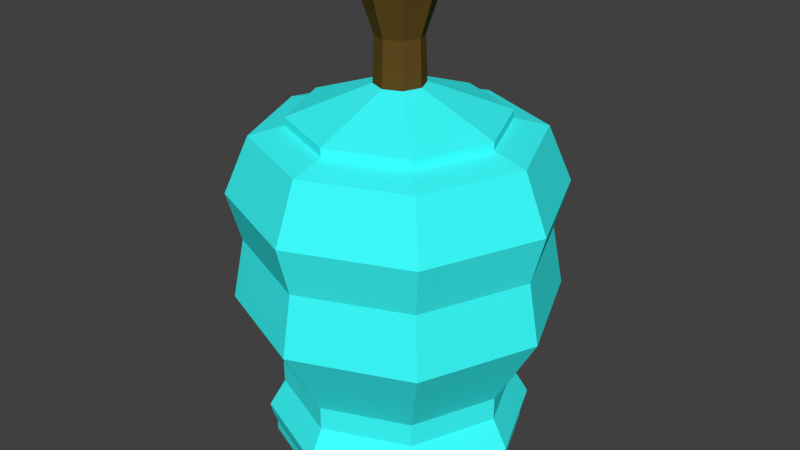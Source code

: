 # Source: potion2.blend  (saved by Blender 2.76.0; exported with 4.5.12 LTS)
import bpy
from mathutils import Matrix  # noqa: F401  (used for matrix-valued properties, if any)

bpy.ops.wm.read_factory_settings(use_empty=True)
scene = bpy.context.scene
scene.name = 'Scene'

# ---- collections
col_collection_1 = bpy.data.collections.new('Collection 1'); scene.collection.children.link(col_collection_1)

# ---- materials (node trees are filled in below, after node groups)
mat_glassmat = bpy.data.materials.new('glassmat')
mat_glassmat.alpha_threshold = 0.0
mat_glassmat.use_transparent_shadow = False
mat_glassmat.diffuse_color = (0.04696, 1.0, 1.0, 1.0)
mat_glassmat.roughness = 0.5
mat_glassmat.specular_intensity = 1.0
mat_topmat = bpy.data.materials.new('topmat')
mat_topmat.alpha_threshold = 0.0
mat_topmat.use_transparent_shadow = False
mat_topmat.diffuse_color = (0.1237, 0.06289, 0.01352, 1.0)
mat_topmat.roughness = 0.5
mat_fluidmat2 = bpy.data.materials.new('fluidmat2')
mat_fluidmat2.alpha_threshold = 0.0
mat_fluidmat2.use_transparent_shadow = False
mat_fluidmat2.roughness = 0.5

# ---- material node trees

# ---- world
world_world = bpy.data.worlds.new('World'); scene.world = world_world
world_world.color = (0.05088, 0.05088, 0.05088)
world_world.use_sun_shadow = False
world_world.sun_shadow_jitter_overblur = 0.0
world_world.cycles.sampling_method = 'MANUAL'
world_world.cycles.sample_map_resolution = 256

# ---- meshes
me_cylinder = bpy.data.meshes.new('Cylinder')
me_cylinder.from_pydata([(-3.609e-08, 0.154, 1.258), (0.1089, 0.1089, 1.258), (0.154, -1.909e-09, 1.258), (0.1089, -0.1089, 1.258), (-4.955e-08, -0.154, 1.258), (-0.1089, -0.1089, 1.258), (-0.154, 6.661e-09, 1.258), (-0.1089, 0.1089, 1.258), (-1.731e-08, 0.2288, 1.845), (0.1618, 0.1618, 1.845), (0.2288, -5.703e-09, 1.845), (0.1618, -0.1618, 1.845), (-3.731e-08, -0.2288, 1.845), (-0.1618, -0.1618, 1.845), (-0.2288, 7.028e-09, 1.845), (-0.1618, 0.1618, 1.845), (-0.1431, 7.937e-09, 1.584), (-0.1012, 0.1012, 1.584), (-4.375e-08, -0.1431, 1.584), (-0.1012, -0.1012, 1.584), (0.1431, -2.586e-11, 1.584), (0.1012, -0.1012, 1.584), (-3.124e-08, 0.1431, 1.584), (0.1012, 0.1012, 1.584), (-9.741e-09, 0.7821, -1.0), (0.553, 0.553, -1.0), (0.553, 0.553, -0.9368), (-9.741e-09, 0.7821, -0.9368), (0.7821, -3.309e-08, -1.0), (0.7821, -3.309e-08, -0.9368), (0.553, -0.553, -1.0), (0.553, -0.553, -0.9368), (-7.811e-08, -0.7821, -1.0), (-7.811e-08, -0.7821, -0.9368), (-0.553, -0.553, -1.0), (-0.553, -0.553, -0.9368), (-0.7821, 1.043e-08, -1.0), (-0.7821, 1.043e-08, -0.9368), (-0.553, 0.553, -1.0), (-0.553, 0.553, -0.9368), (0.5682, 0.5682, -0.8852), (-8.707e-09, 0.8036, -0.8852), (0.8036, -3.419e-08, -0.8852), (0.5682, -0.5682, -0.8852), (-7.896e-08, -0.8036, -0.8852), (-0.5682, -0.5682, -0.8852), (-0.8036, 1.052e-08, -0.8852), (-0.5682, 0.5682, -0.8852), (0.5805, 0.5805, -0.8078), (-9.417e-09, 0.8209, -0.8078), (0.8209, -3.507e-08, -0.8078), (0.5805, -0.5805, -0.8078), (-8.118e-08, -0.8209, -0.8078), (-0.5805, -0.5805, -0.8078), (-0.8209, 1.06e-08, -0.8078), (-0.5805, 0.5805, -0.8078), (0.5105, 0.5105, -0.6337), (-2.681e-08, 0.7219, -0.6337), (0.7219, -3.368e-08, -0.6337), (0.5105, -0.5105, -0.6337), (-8.992e-08, -0.7219, -0.6337), (-0.5105, -0.5105, -0.6337), (-0.7219, 6.484e-09, -0.6337), (-0.5105, 0.5105, -0.6337), (0.5111, 0.5111, -0.4858), (-2.415e-08, 0.7228, -0.4858), (0.7228, -3.364e-08, -0.4858), (0.5111, -0.5111, -0.4858), (-8.734e-08, -0.7228, -0.4858), (-0.5111, -0.5111, -0.4858), (-0.7228, 6.57e-09, -0.4858), (-0.5111, 0.5111, -0.4858), (0.7008, 0.7008, -0.008094), (-3.514e-09, 0.9911, -0.008094), (0.9911, -4.49e-08, -0.008094), (0.7008, -0.7008, -0.008094), (-9.016e-08, -0.9911, -0.008094), (-0.7008, -0.7008, -0.008094), (-0.9911, 1.024e-08, -0.008094), (-0.7008, 0.7008, -0.008094), (0.6505, 0.6505, 0.3675), (-1.043e-08, 0.92, 0.3675), (0.92, -4.214e-08, 0.3675), (0.6505, -0.6505, 0.3675), (-9.085e-08, -0.92, 0.3675), (-0.6505, -0.6505, 0.3675), (-0.92, 9.047e-09, 0.3675), (-0.6505, 0.6505, 0.3675), (0.7095, 0.7095, 0.6711), (8.419e-10, 1.003, 0.6711), (1.003, -4.319e-08, 0.6711), (0.7095, -0.7095, 0.6711), (-8.687e-08, -1.003, 0.6711), (-0.7095, -0.7095, 0.6711), (-1.003, 1.264e-08, 0.6711), (-0.7095, 0.7095, 0.6711), (0.6042, 0.6042, 1.02), (-6.127e-09, 0.8544, 1.02), (0.8544, -3.788e-08, 1.02), (0.6042, -0.6042, 1.02), (-8.082e-08, -0.8544, 1.02), (-0.6042, -0.6042, 1.02), (-0.8544, 9.655e-09, 1.02), (-0.6042, 0.6042, 1.02), (0.4569, 0.4569, 1.073), (-1.696e-08, 0.6462, 1.073), (0.6462, -2.734e-08, 1.073), (0.4569, -0.4569, 1.073), (-7.346e-08, -0.6462, 1.073), (-0.4569, -0.4569, 1.073), (-0.6462, 8.612e-09, 1.073), (-0.4569, 0.4569, 1.073), (0.1089, 0.1089, 1.258), (-3.609e-08, 0.154, 1.258), (0.154, -1.909e-09, 1.258), (0.1089, -0.1089, 1.258), (-4.955e-08, -0.154, 1.258), (-0.1089, -0.1089, 1.258), (-0.154, 6.661e-09, 1.258), (-0.1089, 0.1089, 1.258), (0.4569, -0.4569, 1.124), (0.1089, 0.1089, 1.309), (0.6462, -2.775e-08, 1.124), (-3.701e-08, 0.154, 1.309), (0.4569, 0.4569, 1.124), (-1.788e-08, 0.6462, 1.124), (-0.154, 6.251e-09, 1.309), (-0.1089, 0.1089, 1.309), (-7.438e-08, -0.6462, 1.124), (-0.4569, -0.4569, 1.124), (-0.6462, 8.203e-09, 1.124), (-0.4569, 0.4569, 1.124), (0.154, -2.319e-09, 1.309), (0.1089, -0.1089, 1.309), (-5.047e-08, -0.154, 1.309), (-0.1089, -0.1089, 1.309), (-1.366e-08, 0.6944, -1.0), (0.491, 0.491, -1.0), (0.6944, -2.854e-08, -1.0), (0.491, -0.491, -1.0), (-7.437e-08, -0.6944, -1.0), (-0.491, -0.491, -1.0), (-0.6944, 1.009e-08, -1.0), (-0.491, 0.491, -1.0), (-1.366e-08, 0.6944, -0.9825), (0.491, 0.491, -0.9825), (0.6944, -2.854e-08, -0.9825), (0.491, -0.491, -0.9825), (-7.437e-08, -0.6944, -0.9825), (-0.491, -0.491, -0.9825), (-0.6944, 1.009e-08, -0.9825), (-0.491, 0.491, -0.9825), (-0.004188, 0.7446, -0.9606), (0.5223, 0.5265, -0.9606), (0.5223, 0.5265, -0.9004), (-0.004188, 0.7446, -0.9004), (0.7404, -2.978e-08, -0.9606), (0.7404, -2.978e-08, -0.9004), (0.5223, -0.5265, -0.9606), (0.5223, -0.5265, -0.9004), (-0.004188, -0.7446, -0.9606), (-0.004188, -0.7446, -0.9004), (-0.5307, -0.5265, -0.9606), (-0.5307, -0.5265, -0.9004), (-0.7488, 1.164e-08, -0.9606), (-0.7488, 1.164e-08, -0.9004), (-0.5307, 0.5265, -0.9606), (-0.5307, 0.5265, -0.9004), (0.5368, 0.541, -0.8513), (-0.004188, 0.765, -0.8513), (0.7609, -3.083e-08, -0.8513), (0.5368, -0.541, -0.8513), (-0.004188, -0.765, -0.8513), (-0.5452, -0.541, -0.8513), (-0.7692, 1.173e-08, -0.8513), (-0.5452, 0.541, -0.8513), (0.5484, 0.5526, -0.7776), (-0.004188, 0.7815, -0.7776), (0.7773, -3.167e-08, -0.7776), (0.5484, -0.5526, -0.7776), (-0.004188, -0.7815, -0.7776), (-0.5568, -0.5526, -0.7776), (-0.7857, 1.181e-08, -0.7776), (-0.5568, 0.5526, -0.7776), (0.4818, 0.486, -0.6119), (-0.004188, 0.6873, -0.6119), (0.6831, -3.035e-08, -0.6119), (0.4818, -0.486, -0.6119), (-0.004188, -0.6873, -0.6119), (-0.4902, -0.486, -0.6119), (-0.6915, 7.89e-09, -0.6119), (-0.4902, 0.486, -0.6119), (0.4824, 0.4866, -0.471), (-0.004188, 0.6881, -0.471), (0.684, -3.031e-08, -0.471), (0.4824, -0.4866, -0.471), (-0.004188, -0.6881, -0.471), (-0.4908, -0.4866, -0.471), (-0.6923, 7.972e-09, -0.471), (-0.4908, 0.4866, -0.471), (0.663, 0.6672, -0.01622), (-0.004188, 0.9436, -0.01622), (0.9394, -4.103e-08, -0.01622), (0.663, -0.6672, -0.01622), (-0.004188, -0.9436, -0.01622), (-0.6714, -0.6672, -0.01622), (-0.9477, 1.146e-08, -0.01622), (-0.6714, 0.6672, -0.01622), (0.6151, 0.6193, 0.3413), (-0.004188, 0.8758, 0.3413), (0.8716, -3.84e-08, 0.3413), (0.6151, -0.6193, 0.3413), (-0.004188, -0.8758, 0.3413), (-0.6235, -0.6193, 0.3413), (-0.88, 1.033e-08, 0.3413), (-0.6235, 0.6193, 0.3413), (0.6713, 0.6754, 0.6304), (-0.004188, 0.9552, 0.6304), (0.951, -3.94e-08, 0.6304), (0.6713, -0.6754, 0.6304), (-0.004188, -0.9552, 0.6304), (-0.6796, -0.6754, 0.6304), (-0.9594, 1.375e-08, 0.6304), (-0.6796, 0.6754, 0.6304), (0.571, 0.5752, 0.9626), (-0.004188, 0.8134, 0.9626), (0.8092, -3.435e-08, 0.9626), (0.571, -0.5752, 0.9626), (-0.004188, -0.8134, 0.9626), (-0.5794, -0.5752, 0.9626), (-0.8176, 1.091e-08, 0.9626), (-0.5794, 0.5752, 0.9626), (0.4308, 0.435, 1.013), (-0.004188, 0.6152, 1.013), (0.611, -2.431e-08, 1.013), (0.4308, -0.435, 1.013), (-0.004188, -0.6152, 1.013), (-0.4392, -0.435, 1.013), (-0.6194, 9.916e-09, 1.013), (-0.4392, 0.435, 1.013), (0.4308, -0.435, 1.061), (0.611, -2.47e-08, 1.061), (0.4308, 0.435, 1.061), (-0.004188, 0.6152, 1.061), (-0.004188, -0.6152, 1.061), (-0.4392, -0.435, 1.061), (-0.6194, 9.526e-09, 1.061), (-0.4392, 0.435, 1.061), (-0.004188, 0.6611, -0.9606), (0.4633, 0.4675, -0.9606), (0.6569, -2.546e-08, -0.9606), (0.4633, -0.4675, -0.9606), (-0.004188, -0.6611, -0.9606), (-0.4717, -0.4675, -0.9606), (-0.6653, 1.132e-08, -0.9606), (-0.4717, 0.4675, -0.9606), (-0.004188, 0.6611, -0.9439), (0.4633, 0.4675, -0.9439), (0.6569, -2.546e-08, -0.9439), (0.4633, -0.4675, -0.9439), (-0.004188, -0.6611, -0.9439), (-0.4717, -0.4675, -0.9439), (-0.6653, 1.132e-08, -0.9439), (-0.4717, 0.4675, -0.9439)], [], [(17, 16, 14, 15), (9, 8, 15, 14, 13, 12, 11, 10), (19, 18, 12, 13), (21, 20, 10, 11), (23, 22, 8, 9), (22, 17, 15, 8), (16, 19, 13, 14), (18, 21, 11, 12), (20, 23, 9, 10), (2, 1, 23, 20), (4, 3, 21, 18), (6, 5, 19, 16), (0, 7, 17, 22), (1, 0, 22, 23), (3, 2, 20, 21), (5, 4, 18, 19), (7, 6, 16, 17), (1, 2, 114, 112), (3, 4, 116, 115), (5, 6, 118, 117), (7, 0, 113, 119), (0, 1, 112, 113), (2, 3, 115, 114), (4, 5, 117, 116), (6, 7, 119, 118), (24, 27, 26, 25), (25, 26, 29, 28), (28, 29, 31, 30), (30, 31, 33, 32), (32, 33, 35, 34), (34, 35, 37, 36), (33, 31, 43, 44), (38, 39, 27, 24), (36, 37, 39, 38), (38, 24, 136, 143), (41, 47, 55, 49), (39, 37, 46, 47), (29, 26, 40, 42), (35, 33, 44, 45), (27, 39, 47, 41), (26, 27, 41, 40), (31, 29, 42, 43), (37, 35, 45, 46), (53, 52, 60, 61), (46, 45, 53, 54), (44, 43, 51, 52), (42, 40, 48, 50), (47, 46, 54, 55), (45, 44, 52, 53), (43, 42, 50, 51), (40, 41, 49, 48), (63, 62, 70, 71), (51, 50, 58, 59), (48, 49, 57, 56), (49, 55, 63, 57), (54, 53, 61, 62), (52, 51, 59, 60), (50, 48, 56, 58), (55, 54, 62, 63), (70, 69, 77, 78), (61, 60, 68, 69), (59, 58, 66, 67), (56, 57, 65, 64), (57, 63, 71, 65), (62, 61, 69, 70), (60, 59, 67, 68), (58, 56, 64, 66), (72, 73, 81, 80), (68, 67, 75, 76), (66, 64, 72, 74), (71, 70, 78, 79), (69, 68, 76, 77), (67, 66, 74, 75), (64, 65, 73, 72), (65, 71, 79, 73), (87, 86, 94, 95), (73, 79, 87, 81), (78, 77, 85, 86), (76, 75, 83, 84), (74, 72, 80, 82), (79, 78, 86, 87), (77, 76, 84, 85), (75, 74, 82, 83), (90, 88, 96, 98), (85, 84, 92, 93), (83, 82, 90, 91), (80, 81, 89, 88), (81, 87, 95, 89), (86, 85, 93, 94), (84, 83, 91, 92), (82, 80, 88, 90), (97, 103, 111, 105), (95, 94, 102, 103), (93, 92, 100, 101), (91, 90, 98, 99), (88, 89, 97, 96), (89, 95, 103, 97), (94, 93, 101, 102), (92, 91, 99, 100), (108, 107, 120, 128), (102, 101, 109, 110), (100, 99, 107, 108), (98, 96, 104, 106), (103, 102, 110, 111), (101, 100, 108, 109), (99, 98, 106, 107), (96, 97, 105, 104), (112, 114, 132, 121), (107, 106, 122, 120), (113, 112, 121, 123), (106, 104, 124, 122), (119, 113, 123, 127), (104, 105, 125, 124), (118, 119, 127, 126), (120, 122, 132, 133), (124, 125, 123, 121), (125, 131, 127, 123), (130, 129, 135, 126), (128, 120, 133, 134), (122, 124, 121, 132), (131, 130, 126, 127), (129, 128, 134, 135), (114, 115, 133, 132), (109, 108, 128, 129), (115, 116, 134, 133), (110, 109, 129, 130), (116, 117, 135, 134), (111, 110, 130, 131), (117, 118, 126, 135), (105, 111, 131, 125), (141, 142, 150, 149), (24, 25, 137, 136), (28, 30, 139, 138), (34, 36, 142, 141), (30, 32, 140, 139), (36, 38, 143, 142), (25, 28, 138, 137), (32, 34, 141, 140), (144, 145, 146, 147, 148, 149, 150, 151), (139, 140, 148, 147), (137, 138, 146, 145), (142, 143, 151, 150), (140, 141, 149, 148), (138, 139, 147, 146), (136, 137, 145, 144), (143, 136, 144, 151), (152, 155, 154, 153), (153, 154, 157, 156), (156, 157, 159, 158), (158, 159, 161, 160), (160, 161, 163, 162), (162, 163, 165, 164), (161, 159, 171, 172), (166, 167, 155, 152), (164, 165, 167, 166), (166, 152, 248, 255), (169, 175, 183, 177), (167, 165, 174, 175), (157, 154, 168, 170), (163, 161, 172, 173), (155, 167, 175, 169), (154, 155, 169, 168), (159, 157, 170, 171), (165, 163, 173, 174), (181, 180, 188, 189), (174, 173, 181, 182), (172, 171, 179, 180), (170, 168, 176, 178), (175, 174, 182, 183), (173, 172, 180, 181), (171, 170, 178, 179), (168, 169, 177, 176), (191, 190, 198, 199), (179, 178, 186, 187), (176, 177, 185, 184), (177, 183, 191, 185), (182, 181, 189, 190), (180, 179, 187, 188), (178, 176, 184, 186), (183, 182, 190, 191), (198, 197, 205, 206), (189, 188, 196, 197), (187, 186, 194, 195), (184, 185, 193, 192), (185, 191, 199, 193), (190, 189, 197, 198), (188, 187, 195, 196), (186, 184, 192, 194), (200, 201, 209, 208), (196, 195, 203, 204), (194, 192, 200, 202), (199, 198, 206, 207), (197, 196, 204, 205), (195, 194, 202, 203), (192, 193, 201, 200), (193, 199, 207, 201), (215, 214, 222, 223), (201, 207, 215, 209), (206, 205, 213, 214), (204, 203, 211, 212), (202, 200, 208, 210), (207, 206, 214, 215), (205, 204, 212, 213), (203, 202, 210, 211), (218, 216, 224, 226), (213, 212, 220, 221), (211, 210, 218, 219), (208, 209, 217, 216), (209, 215, 223, 217), (214, 213, 221, 222), (212, 211, 219, 220), (210, 208, 216, 218), (225, 231, 239, 233), (223, 222, 230, 231), (221, 220, 228, 229), (219, 218, 226, 227), (216, 217, 225, 224), (217, 223, 231, 225), (222, 221, 229, 230), (220, 219, 227, 228), (236, 235, 240, 244), (230, 229, 237, 238), (228, 227, 235, 236), (226, 224, 232, 234), (231, 230, 238, 239), (229, 228, 236, 237), (227, 226, 234, 235), (224, 225, 233, 232), (2, 3, 4, 5, 6, 7, 0, 1), (235, 234, 241, 240), (242, 243, 247, 246, 245, 244, 240, 241), (234, 232, 242, 241), (232, 233, 243, 242), (237, 236, 244, 245), (238, 237, 245, 246), (239, 238, 246, 247), (233, 239, 247, 243), (253, 254, 262, 261), (152, 153, 249, 248), (156, 158, 251, 250), (162, 164, 254, 253), (158, 160, 252, 251), (164, 166, 255, 254), (153, 156, 250, 249), (160, 162, 253, 252), (256, 257, 258, 259, 260, 261, 262, 263), (251, 252, 260, 259), (249, 250, 258, 257), (254, 255, 263, 262), (252, 253, 261, 260), (250, 251, 259, 258), (248, 249, 257, 256), (255, 248, 256, 263)])
me_cylinder.polygons.foreach_set('material_index', [1, 1, 1, 1, 1, 1, 1, 1, 1, 1, 1, 1, 1, 1, 1, 1, 1, 1, 1, 1, 1, 1, 1, 1, 1, 0, 0, 0, 0, 0, 0, 0, 0, 0, 0, 0, 0, 0, 0, 0, 0, 0, 0, 0, 0, 0, 0, 0, 0, 0, 0, 0, 0, 0, 0, 0, 0, 0, 0, 0, 0, 0, 0, 0, 0, 0, 0, 0, 0, 0, 0, 0, 0, 0, 0, 0, 0, 0, 0, 0, 0, 0, 0, 0, 0, 0, 0, 0, 0, 0, 0, 0, 0, 0, 0, 0, 0, 0, 0, 0, 0, 0, 0, 0, 0, 0, 0, 1, 0, 1, 0, 1, 0, 1, 0, 0, 0, 0, 0, 0, 0, 0, 1, 0, 1, 0, 1, 0, 1, 0, 0, 0, 0, 0, 0, 0, 0, 0, 0, 0, 0, 0, 0, 0, 0, 0, 2, 2, 2, 2, 2, 2, 2, 2, 2, 2, 2, 2, 2, 2, 2, 2, 2, 2, 2, 2, 2, 2, 2, 2, 2, 2, 2, 2, 2, 2, 2, 2, 2, 2, 2, 2, 2, 2, 2, 2, 2, 2, 2, 2, 2, 2, 2, 2, 2, 2, 2, 2, 2, 2, 2, 2, 2, 2, 2, 2, 2, 2, 2, 2, 2, 2, 2, 2, 2, 2, 2, 2, 2, 2, 2, 2, 2, 2, 2, 2, 2, 2, 1, 2, 2, 2, 2, 2, 2, 2, 2, 2, 2, 2, 2, 2, 2, 2, 2, 2, 2, 2, 2, 2, 2, 2, 2])
me_cylinder.materials.append(mat_glassmat)
me_cylinder.materials.append(mat_topmat)
me_cylinder.materials.append(mat_fluidmat2)
me_cylinder.use_remesh_preserve_volume = False
me_cylinder.use_remesh_preserve_attributes = False
me_cylinder.use_mirror_vertex_groups = False
me_cylinder.update()

# ---- objects
ob_cylinder = bpy.data.objects.new('Cylinder', me_cylinder)

# ---- transforms, parenting, visibility, modifiers, constraints
ob_cylinder.location = (0.0, 0.0, 0.0)
ob_cylinder.lineart.crease_threshold = 0.0

# ---- collection membership
col_collection_1.objects.link(ob_cylinder)

# ---- scene / render settings (as saved in the file)
scene.frame_start = 1; scene.frame_end = 250; scene.frame_set(1)
scene.render.engine = 'BLENDER_EEVEE_NEXT'
scene.render.resolution_percentage = 50
scene.render.dither_intensity = 0.0
scene.cycles.use_denoising = False
scene.cycles.samples = 10
scene.cycles.sampling_pattern = 'TABULATED_SOBOL'
scene.cycles.light_sampling_threshold = 0.0
scene.cycles.use_adaptive_sampling = False
scene.cycles.use_light_tree = False
scene.cycles.blur_glossy = 0.0
scene.cycles.pixel_filter_type = 'GAUSSIAN'
scene.cycles.sample_clamp_indirect = 0.0
scene.view_settings.view_transform = 'Standard'
bpy.context.view_layer.update()

# ---- added for rendering (the .blend has no active camera and no usable light): camera, sun
cam_auto = bpy.data.cameras.new('AutoCamera')
cam_auto.lens = 50.0
cam_auto.sensor_width = 36.0
cam_auto.clip_end = 1000.0
ob_auto_camera = bpy.data.objects.new('AutoCamera', cam_auto)
scene.collection.objects.link(ob_auto_camera)
ob_auto_camera.location = (3.7177, -4.46124, 3.39649)
ob_auto_camera.rotation_euler = (1.09748, -7.21219e-08, 0.694738)
scene.camera = ob_auto_camera
light_auto_sun = bpy.data.lights.new('AutoSun', 'SUN')
light_auto_sun.energy = 3.0
light_auto_sun.angle = 0.0523599
ob_auto_sun = bpy.data.objects.new('AutoSun', light_auto_sun)
scene.collection.objects.link(ob_auto_sun)
ob_auto_sun.rotation_euler = (0.872665, 0.174533, 0.523599)
bpy.context.view_layer.update()
